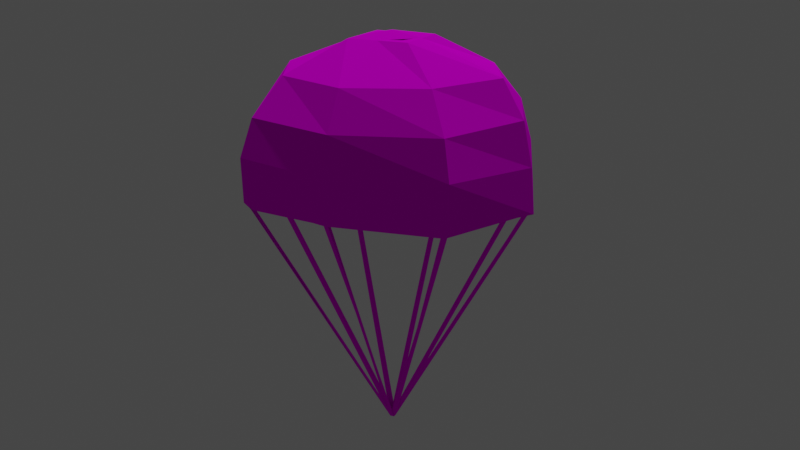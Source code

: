 # Source: parachute.blend  (saved by Blender 3.6.11; exported with 4.5.12 LTS)
import bpy
from mathutils import Matrix  # noqa: F401  (used for matrix-valued properties, if any)

bpy.ops.wm.read_factory_settings(use_empty=True)
scene = bpy.context.scene
scene.name = 'Scene'

# ---- collections
col_collection = bpy.data.collections.new('Collection'); scene.collection.children.link(col_collection)

# ---- images (referenced by path relative to the original .blend; pixels are not part of the script)
import os
ASSET_DIR = os.environ.get("B2B_ASSET_DIR", "")  # directory of the original .blend (textures are referenced by path, not embedded)
HERE = os.path.dirname(os.path.abspath(__file__))  # packed textures are extracted next to this script under _unpacked/

def load_image(name, relpath, width, height, colorspace="sRGB"):
    """Load a texture the original file referenced (path relative to the .blend, or extracted next to this script)."""
    p = next((c for c in (os.path.join(HERE, relpath), os.path.join(ASSET_DIR, relpath)) if relpath and os.path.exists(c)), "")
    if p:
        img = bpy.data.images.load(p, check_existing=True)
        img.name = name
    else:  # same state as the original file: an image datablock whose file is absent (Cycles renders it pink)
        img = bpy.data.images.new(name, width, height)
        img.source = "FILE"
        img.filepath = "//" + (relpath or name)
    img.colorspace_settings.name = colorspace
    return img
img_colors_png = load_image('colors.png', 'textures/colors.png', 1024, 1024, 'sRGB')

# ---- materials (node trees are filled in below, after node groups)
mat_material = bpy.data.materials.new('Material')
mat_material.alpha_threshold = 0.0
mat_material.roughness = 0.5
mat_material.line_color = (0.0, 0.0, 0.0, 1.0)

# ---- material node trees
mat_material.use_nodes = True; mat_material.node_tree.nodes.clear()
_N = mat_material.node_tree.nodes; _L = mat_material.node_tree.links
n0 = _N.new('ShaderNodeOutputMaterial'); n0.name = 'Material Output'; n0.location = (300, 300)
n1 = _N.new('ShaderNodeBsdfPrincipled'); n1.name = 'Principled BSDF'; n1.location = (10, 300)
n1.distribution = 'GGX'
n1.subsurface_method = 'RANDOM_WALK_SKIN'
n1.inputs[2].default_value = 1.0
n1.inputs[3].default_value = 1.45
n1.inputs[13].default_value = 0.0
n1.inputs[27].default_value = (0.0, 0.0, 0.0, 1.0)
n1.inputs[28].default_value = 1.0
n2 = _N.new('ShaderNodeTexImage'); n2.name = 'Image Texture'; n2.location = (-280, 280)
n2.image = img_colors_png
_L.new(n1.outputs[0], n0.inputs[0])
_L.new(n2.outputs[0], n1.inputs[0])
n0.is_active_output = True

# ---- world
world_world = bpy.data.worlds.new('World'); scene.world = world_world
world_world.use_nodes = True; world_world.node_tree.nodes.clear()
_N = world_world.node_tree.nodes; _L = world_world.node_tree.links
n0 = _N.new('ShaderNodeOutputWorld'); n0.name = 'World Output'; n0.location = (300, 300)
n1 = _N.new('ShaderNodeBackground'); n1.name = 'Background'; n1.location = (10, 300)
n1.inputs[0].default_value = (0.05088, 0.05088, 0.05088, 1.0)
_L.new(n1.outputs[0], n0.inputs[0])
n0.is_active_output = True
world_world.color = (0.05088, 0.05088, 0.05088)
world_world.use_sun_shadow = False
world_world.sun_shadow_jitter_overblur = 0.0

# ---- cameras
cam_camera_001 = bpy.data.cameras.new('Camera.001')

# ---- lights
light_point = bpy.data.lights.new('Point', 'POINT')
light_point.transmission_factor = 0.0
light_point.energy = 100.0
light_point.shadow_maximum_resolution = 0.006
light_point.use_absolute_resolution = True
light_sun = bpy.data.lights.new('Sun', 'SUN')
light_sun.transmission_factor = 0.0
light_sun.energy = 1.0

# ---- meshes
me_plane_001 = bpy.data.meshes.new('Plane.001')
me_plane_001.from_pydata([(-0.5, -0.5, 6.4), (0.5, -0.5, 6.4), (-0.5, 0.5, 6.4), (0.5, 0.5, 6.4), (-1.21, -1.21, 5.9), (1.21, -1.21, 5.9), (-1.21, 1.21, 5.9), (1.21, 1.21, 5.9), (-1.557, -1.557, 5.3), (1.557, -1.557, 5.3), (-1.557, 1.557, 5.3), (1.557, 1.557, 5.3), (-1.699, -1.699, 4.6), (1.699, -1.699, 4.6), (-1.699, 1.699, 4.7), (1.699, 1.699, 4.7), (-1.755, -1.707, 3.901), (1.755, -1.707, 3.901), (-1.682, 1.682, 4.0), (1.682, 1.682, 4.0), (-0.5, 0.0, 6.4), (0.5, 0.0, 6.4), (-1.81, 0.0, 5.9), (1.81, 0.0, 5.9), (-2.157, 0.0, 5.3), (2.157, 0.0, 5.3), (-2.299, 0.0, 4.6), (2.299, 0.0, 4.6), (-2.375, 0.04776, 3.901), (2.375, 0.04776, 3.901), (0.0, -0.5, 6.4), (0.0, 0.5, 6.4), (0.0, -1.81, 5.9), (0.0, 1.71, 5.9), (0.0, -2.157, 5.3), (0.0, 2.057, 5.3), (0.0, -2.299, 4.6), (0.0, 2.199, 4.7), (-3.395e-13, -2.327, 3.901), (0.0, 2.177, 4.0), (-1.557, -1.558, 4.692), (0.0, 0.0, 6.5), (-1.67, -1.622, 3.871), (1.67, -1.622, 3.871), (-1.6, 1.6, 3.872), (1.6, 1.6, 3.872), (-2.259, 0.04728, 3.871), (2.259, 0.04728, 3.871), (8.111e-11, -2.212, 3.871), (7.805e-11, 2.071, 3.972), (1.557, -1.558, 4.692), (-1.557, 1.556, 4.692), (1.557, 1.556, 4.692), (-2.107, -0.0008953, 4.692), (2.107, -0.0008953, 4.692), (7.647e-11, -2.108, 4.692), (7.647e-11, 2.014, 4.692), (-1.121, -1.125, 5.927), (-1.401, -1.403, 5.309), (1.401, -1.403, 5.309), (-1.401, 1.399, 5.309), (1.401, 1.399, 5.309), (-1.896, -0.001914, 5.309), (1.896, -0.001914, 5.309), (7.647e-11, -1.898, 5.309), (7.647e-11, 1.812, 5.309), (-0.327, -0.3359, 6.4), (1.121, -1.125, 5.927), (-1.121, 1.117, 5.927), (1.121, 1.117, 5.927), (-1.517, -0.003747, 5.927), (1.517, -0.003747, 5.927), (7.647e-11, -1.521, 5.927), (7.647e-11, 1.447, 5.927), (0.327, -0.3359, 6.4), (-0.327, 0.318, 6.4), (0.327, 0.318, 6.4), (-0.4424, -0.008973, 6.4), (0.4424, -0.008973, 6.4), (0.0, -0.4514, 6.4), (0.0, 0.4142, 6.4), (0.0, -0.008973, 6.4), (-0.03516, -2.296, 4.0), (0.03484, -2.296, 4.0), (-0.03516, -2.226, 4.0), (0.03484, -2.226, 4.0), (1.718, -1.71, 4.0), (1.759, -1.653, 4.0), (1.661, -1.67, 4.0), (1.701, -1.613, 4.0), (2.345, 0.003702, 4.0), (2.345, 0.0737, 4.0), (2.275, 0.003702, 4.0), (2.275, 0.0737, 4.0), (-0.03516, 2.084, 4.0), (0.03484, 2.084, 4.0), (-0.03516, 2.154, 4.0), (0.03484, 2.154, 4.0), (-2.275, 0.0137, 4.0), (-2.275, 0.0837, 4.0), (-2.345, 0.0137, 4.0), (-2.345, 0.0837, 4.0), (-1.623, 1.581, 4.0), (-1.578, 1.635, 4.0), (-1.677, 1.626, 4.0), (-1.632, 1.68, 4.0), (1.583, 1.63, 4.0), (1.633, 1.581, 4.0), (1.633, 1.68, 4.0), (1.682, 1.63, 4.0), (-1.755, -1.663, 4.0), (-1.706, -1.713, 4.0), (-1.706, -1.614, 4.0), (-1.656, -1.663, 4.0), (-0.03516, -0.0463, 0.0), (0.03484, -0.0463, 0.0), (-0.03516, 0.0237, 0.0), (0.03484, 0.0237, 0.0)], [], [(41, 31, 3, 21), (22, 4, 8, 24), (21, 3, 7, 23), (20, 0, 4, 22), (31, 2, 6, 33), (30, 1, 5, 32), (25, 11, 15, 27), (33, 6, 10, 35), (32, 5, 9, 34), (23, 7, 11, 25), (27, 15, 19, 29), (24, 8, 12, 26), (35, 10, 14, 37), (34, 9, 13, 36), (38, 17, 43, 48), (26, 12, 16, 28), (37, 14, 18, 39), (36, 13, 17, 38), (14, 26, 28, 18), (39, 18, 44, 49), (10, 24, 26, 14), (13, 27, 29, 17), (5, 23, 25, 9), (9, 25, 27, 13), (2, 20, 22, 6), (1, 21, 23, 5), (6, 22, 24, 10), (30, 41, 21, 1), (0, 20, 41, 30), (16, 38, 48, 42), (12, 36, 38, 16), (15, 37, 39, 19), (18, 28, 46, 44), (8, 34, 36, 12), (11, 35, 37, 15), (4, 32, 34, 8), (7, 33, 35, 11), (0, 30, 32, 4), (3, 31, 33, 7), (20, 2, 31, 41), (46, 42, 40, 53), (47, 45, 52, 54), (44, 46, 53, 51), (45, 49, 56, 52), (17, 29, 47, 43), (19, 39, 49, 45), (29, 19, 45, 47), (28, 16, 42, 46), (55, 50, 59, 64), (56, 51, 60, 65), (50, 54, 63, 59), (40, 55, 64, 58), (42, 48, 55, 40), (43, 47, 54, 50), (49, 44, 51, 56), (48, 43, 50, 55), (59, 63, 71, 67), (58, 64, 72, 57), (62, 58, 57, 70), (63, 61, 69, 71), (52, 56, 65, 61), (51, 53, 62, 60), (54, 52, 61, 63), (53, 40, 58, 62), (70, 57, 66, 77), (71, 69, 76, 78), (68, 70, 77, 75), (69, 73, 80, 76), (65, 60, 68, 73), (64, 59, 67, 72), (61, 65, 73, 69), (60, 62, 70, 68), (81, 78, 76, 80), (79, 74, 78, 81), (66, 79, 81, 77), (77, 81, 80, 75), (57, 72, 79, 66), (67, 71, 78, 74), (73, 68, 75, 80), (72, 67, 74, 79), (82, 83, 85, 84), (86, 87, 89, 88), (90, 91, 93, 92), (94, 95, 97, 96), (98, 99, 101, 100), (102, 103, 105, 104), (106, 107, 109, 108), (110, 111, 113, 112), (114, 115, 111, 110), (114, 115, 83, 82), (115, 117, 85, 83), (117, 116, 84, 85), (116, 114, 82, 84), (115, 117, 113, 111), (117, 116, 112, 113), (116, 114, 110, 112), (117, 87, 86), (87, 117, 89), (115, 88, 89), (115, 117, 91, 90), (115, 114, 88), (117, 115, 89), (117, 116, 93, 91), (116, 114, 92, 93), (114, 115, 90, 92), (117, 106, 116), (117, 109, 107), (117, 108, 109), (117, 107, 106), (117, 115, 108), (117, 94, 115), (117, 116, 95), (116, 98, 117), (117, 95, 94), (116, 96, 97), (116, 97, 95), (116, 105, 103), (116, 104, 105), (103, 102, 116), (116, 114, 104), (102, 117, 116), (116, 101, 99), (116, 100, 101), (116, 99, 98), (116, 114, 100)])
_uv = me_plane_001.uv_layers.new(name='UVMap')
_uv.uv.foreach_set('vector', [0.8039, 0.9387, 0.8039, 0.9637, 0.8099, 0.9637, 0.8099, 0.9387, 0.7979, 0.9387, 0.7979, 0.9137, 0.7979, 0.9137, 0.7979, 0.9387, 0.8099, 0.9387, 0.8099, 0.9637, 0.8099, 0.9637, 0.8099, 0.9387, 0.7979, 0.9387, 0.7979, 0.9137, 0.7979, 0.9137, 0.7979, 0.9387, 0.8039, 0.9637, 0.7979, 0.9637, 0.7979, 0.9637, 0.8039, 0.9637, 0.8039, 0.9137, 0.8099, 0.9137, 0.8099, 0.9137, 0.8039, 0.9137, 0.8099, 0.9387, 0.8099, 0.9637, 0.8099, 0.9637, 0.8099, 0.9387, 0.8039, 0.9637, 0.7979, 0.9637, 0.7979, 0.9637, 0.8039, 0.9637, 0.8039, 0.9137, 0.8099, 0.9137, 0.8099, 0.9137, 0.8039, 0.9137, 0.8099, 0.9387, 0.8099, 0.9637, 0.8099, 0.9637, 0.8099, 0.9387, 0.8099, 0.9387, 0.8099, 0.9637, 0.8099, 0.9637, 0.8099, 0.9387, 0.7979, 0.9387, 0.7979, 0.9137, 0.7979, 0.9137, 0.7979, 0.9387, 0.8039, 0.9637, 0.7979, 0.9637, 0.7979, 0.9637, 0.8039, 0.9637, 0.8039, 0.9137, 0.8099, 0.9137, 0.8099, 0.9137, 0.8039, 0.9137, 0.8039, 0.9137, 0.8099, 0.9137, 0.8099, 0.9137, 0.8039, 0.9137, 0.7979, 0.9387, 0.7979, 0.9137, 0.7979, 0.9137, 0.7979, 0.9387, 0.8039, 0.9637, 0.7979, 0.9637, 0.7979, 0.9637, 0.8039, 0.9637, 0.8039, 0.9137, 0.8099, 0.9137, 0.8099, 0.9137, 0.8039, 0.9137, 0.7979, 0.9637, 0.7979, 0.9387, 0.7979, 0.9387, 0.7979, 0.9637, 0.8039, 0.9637, 0.7979, 0.9637, 0.7979, 0.9637, 0.8039, 0.9637, 0.7979, 0.9637, 0.7979, 0.9387, 0.7979, 0.9387, 0.7979, 0.9637, 0.8099, 0.9137, 0.8099, 0.9387, 0.8099, 0.9387, 0.8099, 0.9137, 0.8099, 0.9137, 0.8099, 0.9387, 0.8099, 0.9387, 0.8099, 0.9137, 0.8099, 0.9137, 0.8099, 0.9387, 0.8099, 0.9387, 0.8099, 0.9137, 0.7979, 0.9637, 0.7979, 0.9387, 0.7979, 0.9387, 0.7979, 0.9637, 0.8099, 0.9137, 0.8099, 0.9387, 0.8099, 0.9387, 0.8099, 0.9137, 0.7979, 0.9637, 0.7979, 0.9387, 0.7979, 0.9387, 0.7979, 0.9637, 0.8039, 0.9137, 0.8039, 0.9387, 0.8099, 0.9387, 0.8099, 0.9137, 0.7979, 0.9137, 0.7979, 0.9387, 0.8039, 0.9387, 0.8039, 0.9137, 0.7979, 0.9137, 0.8039, 0.9137, 0.8039, 0.9137, 0.7979, 0.9137, 0.7979, 0.9137, 0.8039, 0.9137, 0.8039, 0.9137, 0.7979, 0.9137, 0.8099, 0.9637, 0.8039, 0.9637, 0.8039, 0.9637, 0.8099, 0.9637, 0.7979, 0.9637, 0.7979, 0.9387, 0.7979, 0.9387, 0.7979, 0.9637, 0.7979, 0.9137, 0.8039, 0.9137, 0.8039, 0.9137, 0.7979, 0.9137, 0.8099, 0.9637, 0.8039, 0.9637, 0.8039, 0.9637, 0.8099, 0.9637, 0.7979, 0.9137, 0.8039, 0.9137, 0.8039, 0.9137, 0.7979, 0.9137, 0.8099, 0.9637, 0.8039, 0.9637, 0.8039, 0.9637, 0.8099, 0.9637, 0.7979, 0.9137, 0.8039, 0.9137, 0.8039, 0.9137, 0.7979, 0.9137, 0.8099, 0.9637, 0.8039, 0.9637, 0.8039, 0.9637, 0.8099, 0.9637, 0.7979, 0.9387, 0.7979, 0.9637, 0.8039, 0.9637, 0.8039, 0.9387, 0.7979, 0.9387, 0.7979, 0.9137, 0.7979, 0.9137, 0.7979, 0.9387, 0.8099, 0.9387, 0.8099, 0.9637, 0.8099, 0.9637, 0.8099, 0.9387, 0.7979, 0.9637, 0.7979, 0.9387, 0.7979, 0.9387, 0.7979, 0.9637, 0.8099, 0.9637, 0.8039, 0.9637, 0.8039, 0.9637, 0.8099, 0.9637, 0.8099, 0.9137, 0.8099, 0.9387, 0.8099, 0.9387, 0.8099, 0.9137, 0.8099, 0.9637, 0.8039, 0.9637, 0.8039, 0.9637, 0.8099, 0.9637, 0.8099, 0.9387, 0.8099, 0.9637, 0.8099, 0.9637, 0.8099, 0.9387, 0.7979, 0.9387, 0.7979, 0.9137, 0.7979, 0.9137, 0.7979, 0.9387, 0.8039, 0.9137, 0.8099, 0.9137, 0.8099, 0.9137, 0.8039, 0.9137, 0.8039, 0.9637, 0.7979, 0.9637, 0.7979, 0.9637, 0.8039, 0.9637, 0.8099, 0.9137, 0.8099, 0.9387, 0.8099, 0.9387, 0.8099, 0.9137, 0.7979, 0.9137, 0.8039, 0.9137, 0.8039, 0.9137, 0.7979, 0.9137, 0.7979, 0.9137, 0.8039, 0.9137, 0.8039, 0.9137, 0.7979, 0.9137, 0.8099, 0.9137, 0.8099, 0.9387, 0.8099, 0.9387, 0.8099, 0.9137, 0.8039, 0.9637, 0.7979, 0.9637, 0.7979, 0.9637, 0.8039, 0.9637, 0.8039, 0.9137, 0.8099, 0.9137, 0.8099, 0.9137, 0.8039, 0.9137, 0.8099, 0.9137, 0.8099, 0.9387, 0.8099, 0.9387, 0.8099, 0.9137, 0.7979, 0.9137, 0.8039, 0.9137, 0.8039, 0.9137, 0.7979, 0.9137, 0.7979, 0.9387, 0.7979, 0.9137, 0.7979, 0.9137, 0.7979, 0.9387, 0.8099, 0.9387, 0.8099, 0.9637, 0.8099, 0.9637, 0.8099, 0.9387, 0.8099, 0.9637, 0.8039, 0.9637, 0.8039, 0.9637, 0.8099, 0.9637, 0.7979, 0.9637, 0.7979, 0.9387, 0.7979, 0.9387, 0.7979, 0.9637, 0.8099, 0.9387, 0.8099, 0.9637, 0.8099, 0.9637, 0.8099, 0.9387, 0.7979, 0.9387, 0.7979, 0.9137, 0.7979, 0.9137, 0.7979, 0.9387, 0.7979, 0.9387, 0.7979, 0.9137, 0.7979, 0.9137, 0.7979, 0.9387, 0.8099, 0.9387, 0.8099, 0.9637, 0.8099, 0.9637, 0.8099, 0.9387, 0.7979, 0.9637, 0.7979, 0.9387, 0.7979, 0.9387, 0.7979, 0.9637, 0.8099, 0.9637, 0.8039, 0.9637, 0.8039, 0.9637, 0.8099, 0.9637, 0.8039, 0.9637, 0.7979, 0.9637, 0.7979, 0.9637, 0.8039, 0.9637, 0.8039, 0.9137, 0.8099, 0.9137, 0.8099, 0.9137, 0.8039, 0.9137, 0.8099, 0.9637, 0.8039, 0.9637, 0.8039, 0.9637, 0.8099, 0.9637, 0.7979, 0.9637, 0.7979, 0.9387, 0.7979, 0.9387, 0.7979, 0.9637, 0.8039, 0.9387, 0.8099, 0.9387, 0.8099, 0.9637, 0.8039, 0.9637, 0.8039, 0.9137, 0.8099, 0.9137, 0.8099, 0.9387, 0.8039, 0.9387, 0.7979, 0.9137, 0.8039, 0.9137, 0.8039, 0.9387, 0.7979, 0.9387, 0.7979, 0.9387, 0.8039, 0.9387, 0.8039, 0.9637, 0.7979, 0.9637, 0.7979, 0.9137, 0.8039, 0.9137, 0.8039, 0.9137, 0.7979, 0.9137, 0.8099, 0.9137, 0.8099, 0.9387, 0.8099, 0.9387, 0.8099, 0.9137, 0.8039, 0.9637, 0.7979, 0.9637, 0.7979, 0.9637, 0.8039, 0.9637, 0.8039, 0.9137, 0.8099, 0.9137, 0.8099, 0.9137, 0.8039, 0.9137, 0.8274, 0.06721, 0.8394, 0.06721, 0.8394, 0.1172, 0.8274, 0.1172, 0.8274, 0.06721, 0.8394, 0.06721, 0.8394, 0.1172, 0.8274, 0.1172, 0.8274, 0.06721, 0.8394, 0.06721, 0.8394, 0.1172, 0.8274, 0.1172, 0.8274, 0.06721, 0.8394, 0.06721, 0.8394, 0.1172, 0.8274, 0.1172, 0.8274, 0.06721, 0.8394, 0.06721, 0.8394, 0.1172, 0.8274, 0.1172, 0.8274, 0.06721, 0.8394, 0.06721, 0.8394, 0.1172, 0.8274, 0.1172, 0.8274, 0.06721, 0.8394, 0.06721, 0.8394, 0.1172, 0.8274, 0.1172, 0.8274, 0.06721, 0.8394, 0.06721, 0.8394, 0.1172, 0.8274, 0.1172, 0.8274, 0.06721, 0.8394, 0.06721, 0.8394, 0.06721, 0.8274, 0.06721, 0.8274, 0.06721, 0.8394, 0.06721, 0.8394, 0.06721, 0.8274, 0.06721, 0.8394, 0.06721, 0.8394, 0.1172, 0.8394, 0.1172, 0.8394, 0.06721, 0.8394, 0.1172, 0.8274, 0.1172, 0.8274, 0.1172, 0.8394, 0.1172, 0.8274, 0.1172, 0.8274, 0.06721, 0.8274, 0.06721, 0.8274, 0.1172, 0.8394, 0.06721, 0.8394, 0.1172, 0.8394, 0.1172, 0.8394, 0.06721, 0.8394, 0.1172, 0.8274, 0.1172, 0.8274, 0.1172, 0.8394, 0.1172, 0.8274, 0.1172, 0.8274, 0.06721, 0.8274, 0.06721, 0.8274, 0.1172, 0.8394, 0.1172, 0.8394, 0.06721, 0.8274, 0.06721, 0.8394, 0.06721, 0.8394, 0.1172, 0.8394, 0.1172, 0.8394, 0.06721, 0.8274, 0.1172, 0.8394, 0.1172, 0.8394, 0.06721, 0.8394, 0.1172, 0.8394, 0.06721, 0.8274, 0.06721, 0.8394, 0.06721, 0.8274, 0.06721, 0.8274, 0.1172, 0.8394, 0.1172, 0.8394, 0.06721, 0.8394, 0.1172, 0.8394, 0.1172, 0.8274, 0.1172, 0.8394, 0.1172, 0.8394, 0.06721, 0.8274, 0.1172, 0.8274, 0.06721, 0.8274, 0.1172, 0.8394, 0.1172, 0.8274, 0.06721, 0.8394, 0.06721, 0.8274, 0.06721, 0.8274, 0.1172, 0.8394, 0.1172, 0.8274, 0.06721, 0.8274, 0.1172, 0.8394, 0.1172, 0.8394, 0.1172, 0.8394, 0.06721, 0.8394, 0.1172, 0.8274, 0.1172, 0.8394, 0.1172, 0.8394, 0.1172, 0.8394, 0.06721, 0.8274, 0.06721, 0.8394, 0.1172, 0.8394, 0.06721, 0.8274, 0.1172, 0.8394, 0.1172, 0.8274, 0.06721, 0.8394, 0.06721, 0.8394, 0.1172, 0.8274, 0.1172, 0.8394, 0.06721, 0.8274, 0.1172, 0.8274, 0.06721, 0.8394, 0.1172, 0.8394, 0.1172, 0.8394, 0.06721, 0.8274, 0.06721, 0.8274, 0.1172, 0.8274, 0.1172, 0.8394, 0.1172, 0.8274, 0.1172, 0.8394, 0.1172, 0.8394, 0.06721, 0.8274, 0.1172, 0.8394, 0.1172, 0.8394, 0.06721, 0.8274, 0.1172, 0.8274, 0.1172, 0.8394, 0.1172, 0.8394, 0.06721, 0.8274, 0.06721, 0.8274, 0.1172, 0.8274, 0.1172, 0.8274, 0.06721, 0.8274, 0.1172, 0.8274, 0.06721, 0.8394, 0.1172, 0.8274, 0.1172, 0.8274, 0.1172, 0.8394, 0.1172, 0.8394, 0.06721, 0.8274, 0.1172, 0.8274, 0.1172, 0.8394, 0.1172, 0.8274, 0.1172, 0.8394, 0.06721, 0.8274, 0.06721, 0.8274, 0.1172, 0.8274, 0.06721, 0.8274, 0.1172])
me_plane_001.materials.append(mat_material)
me_plane_001.update()

# ---- objects
ob_parachute = bpy.data.objects.new('parachute', me_plane_001)
ob_camera = bpy.data.objects.new('Camera', cam_camera_001)
ob_point = bpy.data.objects.new('Point', light_point)
ob_sun = bpy.data.objects.new('Sun', light_sun)

# ---- transforms, parenting, visibility, modifiers, constraints
ob_parachute.location = (0.0, 0.0, 0.0)
ob_camera.location = (-7.415, 15.2, 8.858)
ob_camera.rotation_euler = (1.258, -5.828e-08, -2.695)
ob_point.location = (-2.175e-15, -3.343, 9.795)
ob_sun.location = (0.5349, -5.349, 14.64)
ob_sun.rotation_euler = (4.577e-09, -0.2574, 1.479)

# ---- collection membership
col_collection.objects.link(ob_parachute)
col_collection.objects.link(ob_camera)
col_collection.objects.link(ob_point)
col_collection.objects.link(ob_sun)

# ---- scene / render settings (as saved in the file)
scene.camera = ob_camera
scene.frame_start = 1; scene.frame_end = 250; scene.frame_set(1)
scene.render.engine = 'CYCLES'
scene.cycles.sampling_pattern = 'TABULATED_SOBOL'
scene.view_settings.view_transform = 'Filmic'
bpy.context.view_layer.update()
